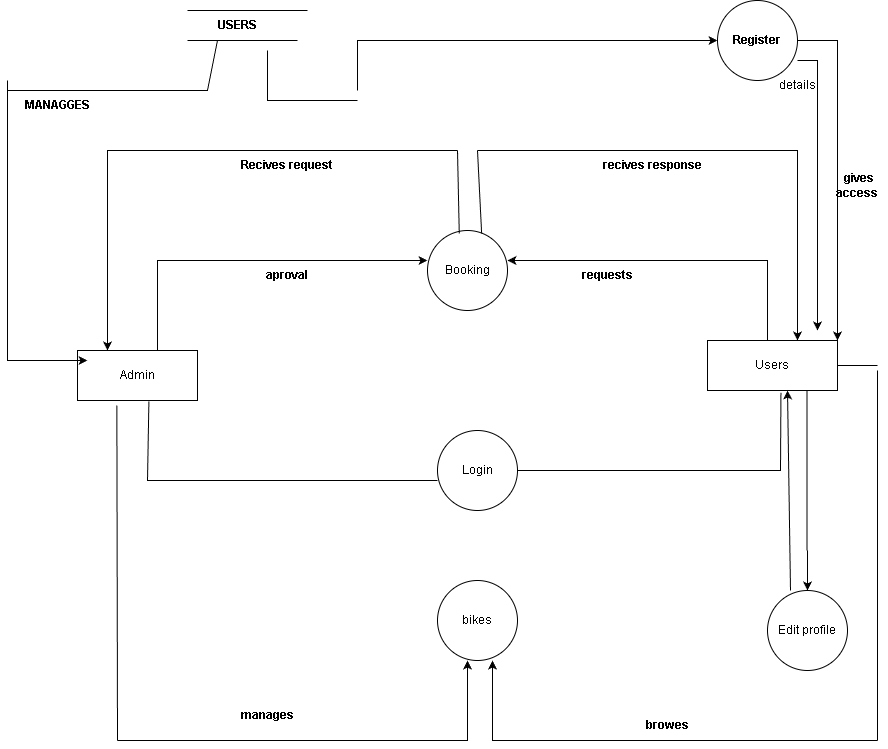

The diagram above was exported from draw.io. Its source (the exported page's mxGraphModel, read from the mxfile embedded in the PNG):
<mxGraphModel dx="2480" dy="926" grid="1" gridSize="10" guides="1" tooltips="1" connect="1" arrows="1" fold="1" page="1" pageScale="1" pageWidth="850" pageHeight="1100" math="0" shadow="0">
  <root>
    <mxCell id="0" />
    <mxCell id="1" parent="0" />
    <mxCell id="i9DyG-kkD5FzLKZ2KJ25-1" parent="1" style="ellipse;whiteSpace=wrap;html=1;aspect=fixed;" value="Login" vertex="1">
      <mxGeometry height="80" width="80" x="240" y="580" as="geometry" />
    </mxCell>
    <mxCell id="i9DyG-kkD5FzLKZ2KJ25-2" parent="1" style="rounded=0;whiteSpace=wrap;html=1;" value="Admin" vertex="1">
      <mxGeometry height="50" width="120" x="-120" y="500" as="geometry" />
    </mxCell>
    <mxCell id="i9DyG-kkD5FzLKZ2KJ25-3" parent="1" style="rounded=0;whiteSpace=wrap;html=1;" value="Users" vertex="1">
      <mxGeometry height="50" width="130" x="510" y="490" as="geometry" />
    </mxCell>
    <mxCell id="i9DyG-kkD5FzLKZ2KJ25-4" edge="1" parent="1" style="endArrow=none;html=1;rounded=0;entryX=0.595;entryY=1.017;entryDx=0;entryDy=0;entryPerimeter=0;" target="i9DyG-kkD5FzLKZ2KJ25-2" value="">
      <mxGeometry height="50" relative="1" width="50" as="geometry">
        <Array as="points">
          <mxPoint x="110" y="630" />
          <mxPoint x="240" y="630" />
          <mxPoint x="-50" y="630" />
        </Array>
        <mxPoint x="-50" y="630" as="sourcePoint" />
        <mxPoint x="-50" y="540" as="targetPoint" />
      </mxGeometry>
    </mxCell>
    <mxCell id="i9DyG-kkD5FzLKZ2KJ25-5" edge="1" parent="1" style="endArrow=none;html=1;rounded=0;entryX=0.565;entryY=1.044;entryDx=0;entryDy=0;entryPerimeter=0;" target="i9DyG-kkD5FzLKZ2KJ25-3" value="">
      <mxGeometry height="50" relative="1" width="50" as="geometry">
        <Array as="points">
          <mxPoint x="320" y="620" />
          <mxPoint x="583" y="620" />
        </Array>
        <mxPoint x="583" y="620" as="sourcePoint" />
        <mxPoint x="590" y="550" as="targetPoint" />
      </mxGeometry>
    </mxCell>
    <mxCell id="i9DyG-kkD5FzLKZ2KJ25-6" parent="1" style="ellipse;whiteSpace=wrap;html=1;aspect=fixed;" value="Edit profile" vertex="1">
      <mxGeometry height="80" width="80" x="570" y="740" as="geometry" />
    </mxCell>
    <mxCell id="i9DyG-kkD5FzLKZ2KJ25-7" edge="1" parent="1" style="endArrow=none;html=1;rounded=0;" value="">
      <mxGeometry height="50" relative="1" width="50" as="geometry">
        <mxPoint x="609.5" y="700" as="sourcePoint" />
        <mxPoint x="609.5" y="540" as="targetPoint" />
      </mxGeometry>
    </mxCell>
    <mxCell id="i9DyG-kkD5FzLKZ2KJ25-9" edge="1" parent="1" style="endArrow=classic;html=1;rounded=0;entryX=0.5;entryY=0;entryDx=0;entryDy=0;" target="i9DyG-kkD5FzLKZ2KJ25-6" value="">
      <mxGeometry height="50" relative="1" width="50" as="geometry">
        <Array as="points">
          <mxPoint x="610" y="710" />
          <mxPoint x="610" y="730" />
        </Array>
        <mxPoint x="610" y="700" as="sourcePoint" />
        <mxPoint x="660" y="650" as="targetPoint" />
      </mxGeometry>
    </mxCell>
    <mxCell id="i9DyG-kkD5FzLKZ2KJ25-10" edge="1" parent="1" style="endArrow=classic;html=1;rounded=0;" value="">
      <mxGeometry height="50" relative="1" width="50" as="geometry">
        <mxPoint x="593" y="740" as="sourcePoint" />
        <mxPoint x="590" y="540" as="targetPoint" />
      </mxGeometry>
    </mxCell>
    <mxCell id="i9DyG-kkD5FzLKZ2KJ25-11" parent="1" style="ellipse;whiteSpace=wrap;html=1;aspect=fixed;" value="Booking" vertex="1">
      <mxGeometry height="80" width="80" x="230" y="380" as="geometry" />
    </mxCell>
    <mxCell id="i9DyG-kkD5FzLKZ2KJ25-13" edge="1" parent="1" style="endArrow=classic;html=1;rounded=0;" value="">
      <mxGeometry height="50" relative="1" width="50" as="geometry">
        <Array as="points">
          <mxPoint x="-40" y="500" />
          <mxPoint x="-40" y="410" />
        </Array>
        <mxPoint x="-40" y="410" as="sourcePoint" />
        <mxPoint x="230" y="410" as="targetPoint" />
      </mxGeometry>
    </mxCell>
    <mxCell id="i9DyG-kkD5FzLKZ2KJ25-14" edge="1" parent="1" style="endArrow=classic;html=1;rounded=0;" value="">
      <mxGeometry height="50" relative="1" width="50" as="geometry">
        <Array as="points">
          <mxPoint x="570" y="490" />
          <mxPoint x="570" y="410" />
        </Array>
        <mxPoint x="570" y="410" as="sourcePoint" />
        <mxPoint x="310" y="410" as="targetPoint" />
      </mxGeometry>
    </mxCell>
    <mxCell id="i9DyG-kkD5FzLKZ2KJ25-15" parent="1" style="text;html=1;whiteSpace=wrap;strokeColor=none;fillColor=none;align=center;verticalAlign=middle;rounded=0;" value="&lt;b&gt;requests&lt;/b&gt;" vertex="1">
      <mxGeometry height="30" width="60" x="380" y="410" as="geometry" />
    </mxCell>
    <mxCell id="i9DyG-kkD5FzLKZ2KJ25-16" parent="1" style="text;html=1;whiteSpace=wrap;strokeColor=none;fillColor=none;align=center;verticalAlign=middle;rounded=0;" value="&lt;b&gt;aproval&lt;/b&gt;" vertex="1">
      <mxGeometry height="30" width="60" x="60" y="410" as="geometry" />
    </mxCell>
    <mxCell id="i9DyG-kkD5FzLKZ2KJ25-17" edge="1" parent="1" style="endArrow=classic;html=1;rounded=0;" value="">
      <mxGeometry height="50" relative="1" width="50" as="geometry">
        <Array as="points">
          <mxPoint x="260" y="300" />
          <mxPoint x="-90" y="300" />
        </Array>
        <mxPoint x="-90" y="300" as="sourcePoint" />
        <mxPoint x="-90" y="500" as="targetPoint" />
      </mxGeometry>
    </mxCell>
    <mxCell id="i9DyG-kkD5FzLKZ2KJ25-18" edge="1" parent="1" source="i9DyG-kkD5FzLKZ2KJ25-11" style="endArrow=none;html=1;rounded=0;exitX=0.397;exitY=0.038;exitDx=0;exitDy=0;exitPerimeter=0;" value="">
      <mxGeometry height="50" relative="1" width="50" as="geometry">
        <mxPoint x="190" y="350" as="sourcePoint" />
        <mxPoint x="260" y="300" as="targetPoint" />
      </mxGeometry>
    </mxCell>
    <mxCell id="i9DyG-kkD5FzLKZ2KJ25-19" edge="1" parent="1" style="endArrow=classic;html=1;rounded=0;" value="">
      <mxGeometry height="50" relative="1" width="50" as="geometry">
        <Array as="points">
          <mxPoint x="280" y="300" />
          <mxPoint x="600" y="300" />
        </Array>
        <mxPoint x="600" y="300" as="sourcePoint" />
        <mxPoint x="600" y="490" as="targetPoint" />
      </mxGeometry>
    </mxCell>
    <mxCell id="i9DyG-kkD5FzLKZ2KJ25-20" edge="1" parent="1" source="i9DyG-kkD5FzLKZ2KJ25-11" style="endArrow=none;html=1;rounded=0;exitX=0.677;exitY=0.038;exitDx=0;exitDy=0;exitPerimeter=0;" value="">
      <mxGeometry height="50" relative="1" width="50" as="geometry">
        <mxPoint x="230" y="350" as="sourcePoint" />
        <mxPoint x="280" y="300" as="targetPoint" />
      </mxGeometry>
    </mxCell>
    <mxCell id="i9DyG-kkD5FzLKZ2KJ25-21" parent="1" style="text;html=1;whiteSpace=wrap;strokeColor=none;fillColor=none;align=center;verticalAlign=middle;rounded=0;" value="&lt;b&gt;recives response&lt;/b&gt;" vertex="1">
      <mxGeometry height="30" width="110" x="400" y="300" as="geometry" />
    </mxCell>
    <mxCell id="i9DyG-kkD5FzLKZ2KJ25-22" parent="1" style="text;html=1;whiteSpace=wrap;strokeColor=none;fillColor=none;align=center;verticalAlign=middle;rounded=0;" value="&lt;b&gt;Recives request&lt;/b&gt;" vertex="1">
      <mxGeometry height="30" width="100" x="40" y="300" as="geometry" />
    </mxCell>
    <mxCell id="i9DyG-kkD5FzLKZ2KJ25-23" parent="1" style="ellipse;whiteSpace=wrap;html=1;aspect=fixed;" value="bikes" vertex="1">
      <mxGeometry height="80" width="80" x="240" y="730" as="geometry" />
    </mxCell>
    <mxCell id="i9DyG-kkD5FzLKZ2KJ25-24" edge="1" parent="1" style="endArrow=classic;html=1;rounded=0;" value="">
      <mxGeometry height="50" relative="1" width="50" as="geometry">
        <Array as="points">
          <mxPoint x="680" y="890" />
          <mxPoint x="295" y="890" />
        </Array>
        <mxPoint x="295" y="890" as="sourcePoint" />
        <mxPoint x="295" y="810" as="targetPoint" />
      </mxGeometry>
    </mxCell>
    <mxCell id="i9DyG-kkD5FzLKZ2KJ25-25" edge="1" parent="1" source="i9DyG-kkD5FzLKZ2KJ25-3" style="endArrow=none;html=1;rounded=0;exitX=1;exitY=0.5;exitDx=0;exitDy=0;" value="">
      <mxGeometry height="50" relative="1" width="50" as="geometry">
        <Array as="points" />
        <mxPoint x="660" y="530" as="sourcePoint" />
        <mxPoint x="680" y="515" as="targetPoint" />
      </mxGeometry>
    </mxCell>
    <mxCell id="i9DyG-kkD5FzLKZ2KJ25-26" edge="1" parent="1" style="endArrow=none;html=1;rounded=0;" value="">
      <mxGeometry height="50" relative="1" width="50" as="geometry">
        <mxPoint x="680" y="890" as="sourcePoint" />
        <mxPoint x="680" y="520" as="targetPoint" />
      </mxGeometry>
    </mxCell>
    <mxCell id="i9DyG-kkD5FzLKZ2KJ25-28" parent="1" style="text;html=1;whiteSpace=wrap;strokeColor=none;fillColor=none;align=center;verticalAlign=middle;rounded=0;" value="&lt;b&gt;browes&lt;/b&gt;" vertex="1">
      <mxGeometry height="30" width="60" x="440" y="860" as="geometry" />
    </mxCell>
    <mxCell id="i9DyG-kkD5FzLKZ2KJ25-29" edge="1" parent="1" style="endArrow=classic;html=1;rounded=0;" value="">
      <mxGeometry height="50" relative="1" width="50" as="geometry">
        <Array as="points">
          <mxPoint x="-80" y="890" />
          <mxPoint x="270" y="890" />
        </Array>
        <mxPoint x="270" y="890" as="sourcePoint" />
        <mxPoint x="270" y="810" as="targetPoint" />
      </mxGeometry>
    </mxCell>
    <mxCell id="i9DyG-kkD5FzLKZ2KJ25-30" edge="1" parent="1" style="endArrow=none;html=1;rounded=0;entryX=0.328;entryY=1.1;entryDx=0;entryDy=0;entryPerimeter=0;" target="i9DyG-kkD5FzLKZ2KJ25-2" value="">
      <mxGeometry height="50" relative="1" width="50" as="geometry">
        <mxPoint x="-80" y="890" as="sourcePoint" />
        <mxPoint x="-80" y="560" as="targetPoint" />
      </mxGeometry>
    </mxCell>
    <mxCell id="i9DyG-kkD5FzLKZ2KJ25-31" parent="1" style="text;html=1;whiteSpace=wrap;strokeColor=none;fillColor=none;align=center;verticalAlign=middle;rounded=0;" value="&lt;b&gt;manages&lt;/b&gt;" vertex="1">
      <mxGeometry height="30" width="60" x="40" y="850" as="geometry" />
    </mxCell>
    <mxCell id="i9DyG-kkD5FzLKZ2KJ25-33" edge="1" parent="1" source="i9DyG-kkD5FzLKZ2KJ25-32" style="edgeStyle=orthogonalEdgeStyle;rounded=0;orthogonalLoop=1;jettySize=auto;html=1;exitX=1;exitY=0.5;exitDx=0;exitDy=0;entryX=1;entryY=0;entryDx=0;entryDy=0;" target="i9DyG-kkD5FzLKZ2KJ25-3">
      <mxGeometry relative="1" as="geometry">
        <Array as="points">
          <mxPoint x="640" y="190" />
        </Array>
        <mxPoint x="640" y="189.71428571428578" as="targetPoint" />
      </mxGeometry>
    </mxCell>
    <mxCell id="i9DyG-kkD5FzLKZ2KJ25-32" parent="1" style="ellipse;whiteSpace=wrap;html=1;aspect=fixed;" value="&lt;b&gt;Register&lt;/b&gt;" vertex="1">
      <mxGeometry height="80" width="80" x="520" y="150" as="geometry" />
    </mxCell>
    <mxCell id="i9DyG-kkD5FzLKZ2KJ25-34" edge="1" parent="1" style="endArrow=classic;html=1;rounded=0;" value="">
      <mxGeometry height="50" relative="1" width="50" as="geometry">
        <Array as="points">
          <mxPoint x="600" y="210" />
          <mxPoint x="620" y="210" />
        </Array>
        <mxPoint x="620" y="210" as="sourcePoint" />
        <mxPoint x="620" y="480" as="targetPoint" />
      </mxGeometry>
    </mxCell>
    <mxCell id="i9DyG-kkD5FzLKZ2KJ25-35" parent="1" style="text;html=1;whiteSpace=wrap;strokeColor=none;fillColor=none;align=center;verticalAlign=middle;rounded=0;" value="&lt;b&gt;&amp;nbsp;gives access&lt;/b&gt;" vertex="1">
      <mxGeometry height="30" width="60" x="630" y="320" as="geometry" />
    </mxCell>
    <mxCell id="i9DyG-kkD5FzLKZ2KJ25-36" parent="1" style="text;html=1;whiteSpace=wrap;strokeColor=none;fillColor=none;align=center;verticalAlign=middle;rounded=0;" value="details" vertex="1">
      <mxGeometry height="30" width="60" x="570" y="220" as="geometry" />
    </mxCell>
    <mxCell id="i9DyG-kkD5FzLKZ2KJ25-37" edge="1" parent="1" style="endArrow=none;html=1;rounded=0;" value="">
      <mxGeometry height="50" relative="1" width="50" as="geometry">
        <mxPoint x="-10" y="190" as="sourcePoint" />
        <mxPoint x="100" y="190" as="targetPoint" />
      </mxGeometry>
    </mxCell>
    <mxCell id="i9DyG-kkD5FzLKZ2KJ25-38" edge="1" parent="1" style="endArrow=none;html=1;rounded=0;" value="">
      <mxGeometry height="50" relative="1" width="50" as="geometry">
        <mxPoint x="-10" y="160" as="sourcePoint" />
        <mxPoint x="110" y="160" as="targetPoint" />
      </mxGeometry>
    </mxCell>
    <mxCell id="i9DyG-kkD5FzLKZ2KJ25-39" parent="1" style="text;html=1;whiteSpace=wrap;strokeColor=none;fillColor=none;align=center;verticalAlign=middle;rounded=0;" value="&lt;b&gt;USERS&lt;/b&gt;" vertex="1">
      <mxGeometry height="30" width="60" x="10" y="160" as="geometry" />
    </mxCell>
    <mxCell id="i9DyG-kkD5FzLKZ2KJ25-40" edge="1" parent="1" style="endArrow=classic;html=1;rounded=0;" value="">
      <mxGeometry height="50" relative="1" width="50" as="geometry">
        <Array as="points">
          <mxPoint x="-190" y="230" />
          <mxPoint x="-190" y="510" />
        </Array>
        <mxPoint x="-190" y="510" as="sourcePoint" />
        <mxPoint x="-110" y="510" as="targetPoint" />
      </mxGeometry>
    </mxCell>
    <mxCell id="i9DyG-kkD5FzLKZ2KJ25-41" edge="1" parent="1" style="endArrow=none;html=1;rounded=0;" value="">
      <mxGeometry height="50" relative="1" width="50" as="geometry">
        <Array as="points">
          <mxPoint x="10" y="240" />
          <mxPoint x="20" y="190" />
        </Array>
        <mxPoint x="-190" y="240" as="sourcePoint" />
        <mxPoint x="10" y="240" as="targetPoint" />
      </mxGeometry>
    </mxCell>
    <mxCell id="i9DyG-kkD5FzLKZ2KJ25-42" parent="1" style="text;html=1;whiteSpace=wrap;strokeColor=none;fillColor=none;align=center;verticalAlign=middle;rounded=0;" value="&lt;b&gt;MANAGGES&lt;/b&gt;" vertex="1">
      <mxGeometry height="30" width="60" x="-170" y="240" as="geometry" />
    </mxCell>
    <mxCell id="i9DyG-kkD5FzLKZ2KJ25-43" edge="1" parent="1" style="endArrow=classic;html=1;rounded=0;" target="i9DyG-kkD5FzLKZ2KJ25-32" value="">
      <mxGeometry height="50" relative="1" width="50" as="geometry">
        <Array as="points">
          <mxPoint x="160" y="240" />
          <mxPoint x="160" y="190" />
        </Array>
        <mxPoint x="160" y="190" as="sourcePoint" />
        <mxPoint x="470" y="230" as="targetPoint" />
      </mxGeometry>
    </mxCell>
    <mxCell id="i9DyG-kkD5FzLKZ2KJ25-45" edge="1" parent="1" style="endArrow=none;html=1;rounded=0;" value="">
      <mxGeometry height="50" relative="1" width="50" as="geometry">
        <Array as="points">
          <mxPoint x="70" y="200" />
          <mxPoint x="70" y="250" />
        </Array>
        <mxPoint x="70" y="250" as="sourcePoint" />
        <mxPoint x="160" y="250" as="targetPoint" />
      </mxGeometry>
    </mxCell>
  </root>
</mxGraphModel>